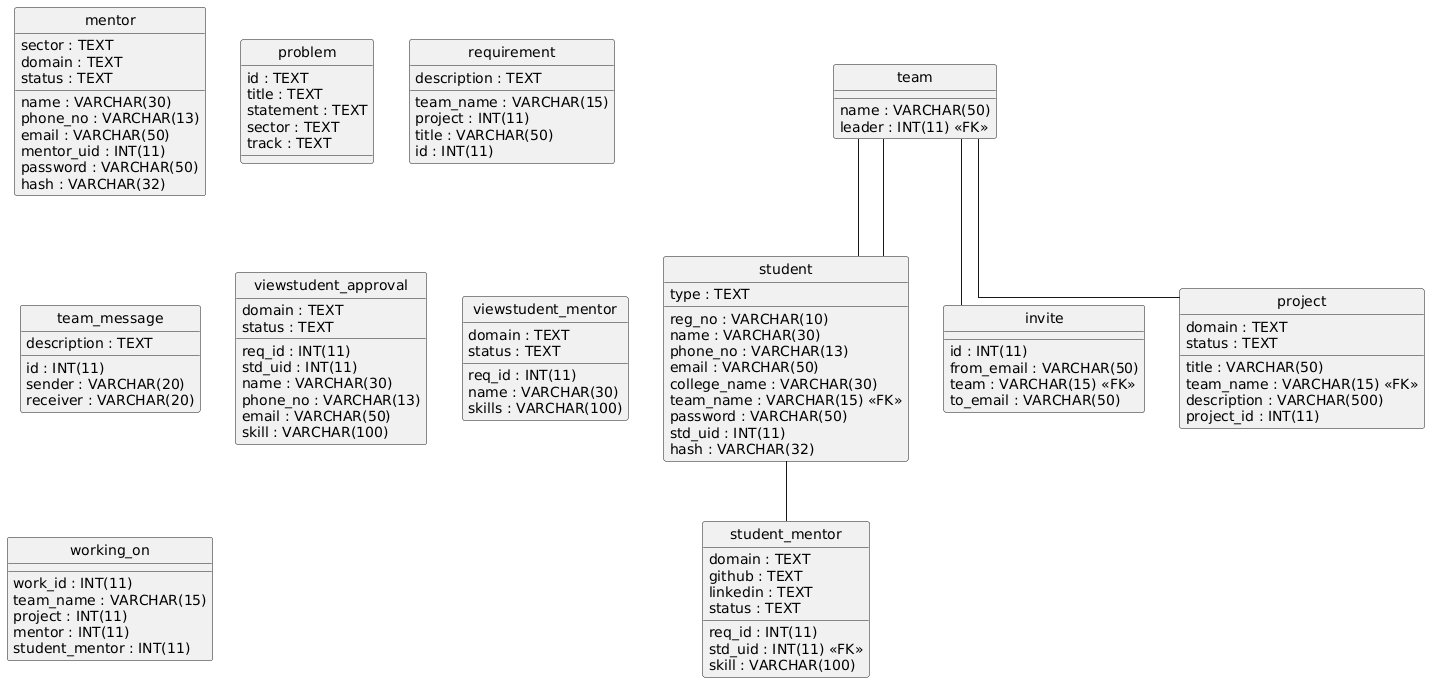

The diagram above was rendered by PlantUML. Its source (embedded in the PNG):
@startuml
hide circle
skinparam linetype ortho

entity "invite" as invite {
  id : INT(11)
  from_email : VARCHAR(50)
  team : VARCHAR(15) <<FK>>
  to_email : VARCHAR(50)
}

entity "mentor" as mentor {
  sector : TEXT
  name : VARCHAR(30)
  domain : TEXT
  phone_no : VARCHAR(13)
  email : VARCHAR(50)
  mentor_uid : INT(11)
  password : VARCHAR(50)
  status : TEXT
  hash : VARCHAR(32)
}

entity "problem" as problem {
  id : TEXT
  title : TEXT
  statement : TEXT
  sector : TEXT
  track : TEXT
}

entity "project" as project {
  title : VARCHAR(50)
  team_name : VARCHAR(15) <<FK>>
  domain : TEXT
  description : VARCHAR(500)
  project_id : INT(11)
  status : TEXT
}

entity "requirement" as requirement {
  team_name : VARCHAR(15)
  project : INT(11)
  title : VARCHAR(50)
  description : TEXT
  id : INT(11)
}

entity "student" as student {
  type : TEXT
  reg_no : VARCHAR(10)
  name : VARCHAR(30)
  phone_no : VARCHAR(13)
  email : VARCHAR(50)
  college_name : VARCHAR(30)
  team_name : VARCHAR(15) <<FK>>
  password : VARCHAR(50)
  std_uid : INT(11)
  hash : VARCHAR(32)
}

entity "student_mentor" as student_mentor {
  req_id : INT(11)
  std_uid : INT(11) <<FK>>
  skill : VARCHAR(100)
  domain : TEXT
  github : TEXT
  linkedin : TEXT
  status : TEXT
}

entity "team" as team {
  name : VARCHAR(50)
  leader : INT(11) <<FK>>
}

entity "team_message" as team_message {
  id : INT(11)
  sender : VARCHAR(20)
  receiver : VARCHAR(20)
  description : TEXT
}

entity "viewstudent_approval" as viewstudent_approval {
  req_id : INT(11)
  std_uid : INT(11)
  name : VARCHAR(30)
  phone_no : VARCHAR(13)
  email : VARCHAR(50)
  skill : VARCHAR(100)
  domain : TEXT
  status : TEXT
}

entity "viewstudent_mentor" as viewstudent_mentor {
  req_id : INT(11)
  name : VARCHAR(30)
  skills : VARCHAR(100)
  domain : TEXT
  status : TEXT
}

entity "working_on" as working_on {
  work_id : INT(11)
  team_name : VARCHAR(15)
  project : INT(11)
  mentor : INT(11)
  student_mentor : INT(11)
}

team -- invite
team -- project
team -- student
student -- student_mentor
student -- team
@enduml